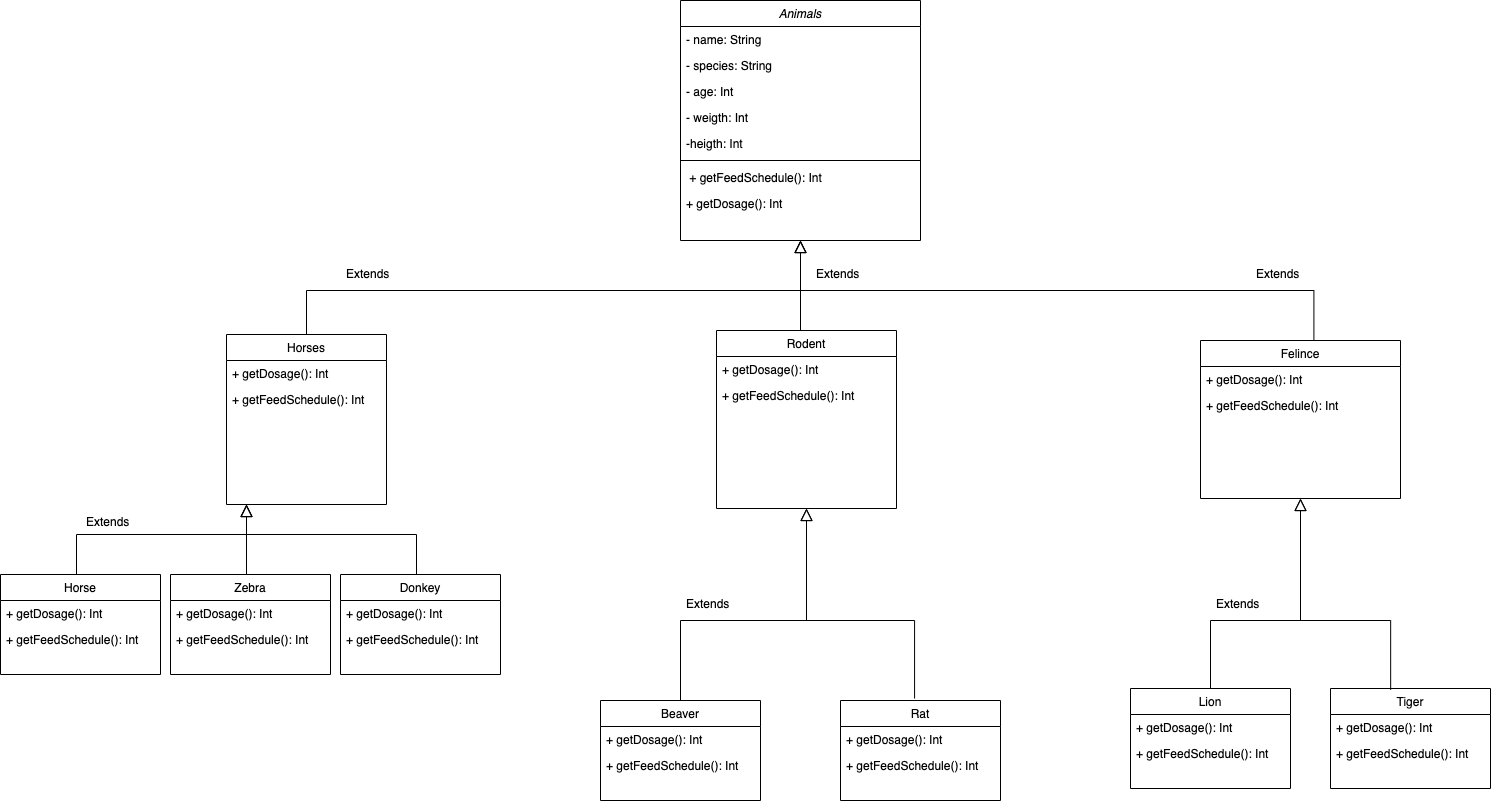

The diagram above was exported from draw.io. Its source (the exported page's mxGraphModel, read from the mxfile embedded in the PNG):
<mxGraphModel dx="2815" dy="1212" grid="1" gridSize="10" guides="1" tooltips="1" connect="1" arrows="1" fold="1" page="1" pageScale="1" pageWidth="827" pageHeight="1169" math="0" shadow="0">
  <root>
    <mxCell id="WIyWlLk6GJQsqaUBKTNV-0" />
    <mxCell id="WIyWlLk6GJQsqaUBKTNV-1" parent="WIyWlLk6GJQsqaUBKTNV-0" />
    <mxCell id="zkfFHV4jXpPFQw0GAbJ--0" value="Animals" style="swimlane;fontStyle=2;align=center;verticalAlign=top;childLayout=stackLayout;horizontal=1;startSize=26;horizontalStack=0;resizeParent=1;resizeLast=0;collapsible=1;marginBottom=0;rounded=0;shadow=0;strokeWidth=1;" parent="WIyWlLk6GJQsqaUBKTNV-1" vertex="1">
      <mxGeometry x="-100" y="80" width="240" height="240" as="geometry">
        <mxRectangle x="230" y="140" width="160" height="26" as="alternateBounds" />
      </mxGeometry>
    </mxCell>
    <mxCell id="zkfFHV4jXpPFQw0GAbJ--1" value="- name: String" style="text;align=left;verticalAlign=top;spacingLeft=4;spacingRight=4;overflow=hidden;rotatable=0;points=[[0,0.5],[1,0.5]];portConstraint=eastwest;" parent="zkfFHV4jXpPFQw0GAbJ--0" vertex="1">
      <mxGeometry y="26" width="240" height="26" as="geometry" />
    </mxCell>
    <mxCell id="zkfFHV4jXpPFQw0GAbJ--2" value="- species: String" style="text;align=left;verticalAlign=top;spacingLeft=4;spacingRight=4;overflow=hidden;rotatable=0;points=[[0,0.5],[1,0.5]];portConstraint=eastwest;rounded=0;shadow=0;html=0;" parent="zkfFHV4jXpPFQw0GAbJ--0" vertex="1">
      <mxGeometry y="52" width="240" height="26" as="geometry" />
    </mxCell>
    <mxCell id="zkfFHV4jXpPFQw0GAbJ--3" value="- age: Int" style="text;align=left;verticalAlign=top;spacingLeft=4;spacingRight=4;overflow=hidden;rotatable=0;points=[[0,0.5],[1,0.5]];portConstraint=eastwest;rounded=0;shadow=0;html=0;" parent="zkfFHV4jXpPFQw0GAbJ--0" vertex="1">
      <mxGeometry y="78" width="240" height="26" as="geometry" />
    </mxCell>
    <mxCell id="ot1TLj0TCcYSiHIKfxaf-8" value="- weigth: Int" style="text;align=left;verticalAlign=top;spacingLeft=4;spacingRight=4;overflow=hidden;rotatable=0;points=[[0,0.5],[1,0.5]];portConstraint=eastwest;rounded=0;shadow=0;html=0;" vertex="1" parent="zkfFHV4jXpPFQw0GAbJ--0">
      <mxGeometry y="104" width="240" height="26" as="geometry" />
    </mxCell>
    <mxCell id="ot1TLj0TCcYSiHIKfxaf-7" value="-heigth: Int" style="text;align=left;verticalAlign=top;spacingLeft=4;spacingRight=4;overflow=hidden;rotatable=0;points=[[0,0.5],[1,0.5]];portConstraint=eastwest;rounded=0;shadow=0;html=0;" vertex="1" parent="zkfFHV4jXpPFQw0GAbJ--0">
      <mxGeometry y="130" width="240" height="26" as="geometry" />
    </mxCell>
    <mxCell id="zkfFHV4jXpPFQw0GAbJ--4" value="" style="line;html=1;strokeWidth=1;align=left;verticalAlign=middle;spacingTop=-1;spacingLeft=3;spacingRight=3;rotatable=0;labelPosition=right;points=[];portConstraint=eastwest;" parent="zkfFHV4jXpPFQw0GAbJ--0" vertex="1">
      <mxGeometry y="156" width="240" height="8" as="geometry" />
    </mxCell>
    <mxCell id="ot1TLj0TCcYSiHIKfxaf-9" value=" + getFeedSchedule(): Int" style="text;align=left;verticalAlign=top;spacingLeft=4;spacingRight=4;overflow=hidden;rotatable=0;points=[[0,0.5],[1,0.5]];portConstraint=eastwest;rounded=0;shadow=0;html=0;" vertex="1" parent="zkfFHV4jXpPFQw0GAbJ--0">
      <mxGeometry y="164" width="240" height="26" as="geometry" />
    </mxCell>
    <mxCell id="ot1TLj0TCcYSiHIKfxaf-10" value="+ getDosage(): Int" style="text;align=left;verticalAlign=top;spacingLeft=4;spacingRight=4;overflow=hidden;rotatable=0;points=[[0,0.5],[1,0.5]];portConstraint=eastwest;rounded=0;shadow=0;html=0;" vertex="1" parent="zkfFHV4jXpPFQw0GAbJ--0">
      <mxGeometry y="190" width="240" height="26" as="geometry" />
    </mxCell>
    <mxCell id="zkfFHV4jXpPFQw0GAbJ--6" value="Horses" style="swimlane;fontStyle=0;align=center;verticalAlign=top;childLayout=stackLayout;horizontal=1;startSize=26;horizontalStack=0;resizeParent=1;resizeLast=0;collapsible=1;marginBottom=0;rounded=0;shadow=0;strokeWidth=1;" parent="WIyWlLk6GJQsqaUBKTNV-1" vertex="1">
      <mxGeometry x="-554" y="414" width="160" height="170" as="geometry">
        <mxRectangle x="130" y="380" width="160" height="26" as="alternateBounds" />
      </mxGeometry>
    </mxCell>
    <mxCell id="zkfFHV4jXpPFQw0GAbJ--7" value="+ getDosage(): Int" style="text;align=left;verticalAlign=top;spacingLeft=4;spacingRight=4;overflow=hidden;rotatable=0;points=[[0,0.5],[1,0.5]];portConstraint=eastwest;" parent="zkfFHV4jXpPFQw0GAbJ--6" vertex="1">
      <mxGeometry y="26" width="160" height="26" as="geometry" />
    </mxCell>
    <mxCell id="zkfFHV4jXpPFQw0GAbJ--8" value="+ getFeedSchedule(): Int" style="text;align=left;verticalAlign=top;spacingLeft=4;spacingRight=4;overflow=hidden;rotatable=0;points=[[0,0.5],[1,0.5]];portConstraint=eastwest;rounded=0;shadow=0;html=0;" parent="zkfFHV4jXpPFQw0GAbJ--6" vertex="1">
      <mxGeometry y="52" width="160" height="26" as="geometry" />
    </mxCell>
    <mxCell id="zkfFHV4jXpPFQw0GAbJ--12" value="" style="endArrow=block;endSize=10;endFill=0;shadow=0;strokeWidth=1;rounded=0;edgeStyle=elbowEdgeStyle;elbow=vertical;" parent="WIyWlLk6GJQsqaUBKTNV-1" source="zkfFHV4jXpPFQw0GAbJ--6" edge="1">
      <mxGeometry width="160" relative="1" as="geometry">
        <mxPoint x="-224" y="315" as="sourcePoint" />
        <mxPoint x="20" y="320" as="targetPoint" />
        <Array as="points">
          <mxPoint x="-114" y="370" />
        </Array>
      </mxGeometry>
    </mxCell>
    <mxCell id="zkfFHV4jXpPFQw0GAbJ--13" value="Rodent" style="swimlane;fontStyle=0;align=center;verticalAlign=top;childLayout=stackLayout;horizontal=1;startSize=26;horizontalStack=0;resizeParent=1;resizeLast=0;collapsible=1;marginBottom=0;rounded=0;shadow=0;strokeWidth=1;" parent="WIyWlLk6GJQsqaUBKTNV-1" vertex="1">
      <mxGeometry x="-64" y="410" width="180" height="178" as="geometry">
        <mxRectangle x="340" y="380" width="170" height="26" as="alternateBounds" />
      </mxGeometry>
    </mxCell>
    <mxCell id="ot1TLj0TCcYSiHIKfxaf-18" value="+ getDosage(): Int" style="text;align=left;verticalAlign=top;spacingLeft=4;spacingRight=4;overflow=hidden;rotatable=0;points=[[0,0.5],[1,0.5]];portConstraint=eastwest;" vertex="1" parent="zkfFHV4jXpPFQw0GAbJ--13">
      <mxGeometry y="26" width="180" height="26" as="geometry" />
    </mxCell>
    <mxCell id="ot1TLj0TCcYSiHIKfxaf-19" value="+ getFeedSchedule(): Int" style="text;align=left;verticalAlign=top;spacingLeft=4;spacingRight=4;overflow=hidden;rotatable=0;points=[[0,0.5],[1,0.5]];portConstraint=eastwest;rounded=0;shadow=0;html=0;" vertex="1" parent="zkfFHV4jXpPFQw0GAbJ--13">
      <mxGeometry y="52" width="180" height="26" as="geometry" />
    </mxCell>
    <mxCell id="ot1TLj0TCcYSiHIKfxaf-11" value="Felince" style="swimlane;fontStyle=0;align=center;verticalAlign=top;childLayout=stackLayout;horizontal=1;startSize=26;horizontalStack=0;resizeParent=1;resizeLast=0;collapsible=1;marginBottom=0;rounded=0;shadow=0;strokeWidth=1;" vertex="1" parent="WIyWlLk6GJQsqaUBKTNV-1">
      <mxGeometry x="420" y="420" width="200" height="158" as="geometry">
        <mxRectangle x="340" y="380" width="170" height="26" as="alternateBounds" />
      </mxGeometry>
    </mxCell>
    <mxCell id="ot1TLj0TCcYSiHIKfxaf-20" value="+ getDosage(): Int" style="text;align=left;verticalAlign=top;spacingLeft=4;spacingRight=4;overflow=hidden;rotatable=0;points=[[0,0.5],[1,0.5]];portConstraint=eastwest;" vertex="1" parent="ot1TLj0TCcYSiHIKfxaf-11">
      <mxGeometry y="26" width="200" height="26" as="geometry" />
    </mxCell>
    <mxCell id="ot1TLj0TCcYSiHIKfxaf-21" value="+ getFeedSchedule(): Int" style="text;align=left;verticalAlign=top;spacingLeft=4;spacingRight=4;overflow=hidden;rotatable=0;points=[[0,0.5],[1,0.5]];portConstraint=eastwest;rounded=0;shadow=0;html=0;" vertex="1" parent="ot1TLj0TCcYSiHIKfxaf-11">
      <mxGeometry y="52" width="200" height="26" as="geometry" />
    </mxCell>
    <mxCell id="ot1TLj0TCcYSiHIKfxaf-14" value="" style="endArrow=block;endSize=10;endFill=0;shadow=0;strokeWidth=1;rounded=0;edgeStyle=elbowEdgeStyle;elbow=vertical;exitX=0.567;exitY=-0.006;exitDx=0;exitDy=0;exitPerimeter=0;" edge="1" parent="WIyWlLk6GJQsqaUBKTNV-1" source="ot1TLj0TCcYSiHIKfxaf-11">
      <mxGeometry width="160" relative="1" as="geometry">
        <mxPoint x="540" y="482" as="sourcePoint" />
        <mxPoint x="20" y="320" as="targetPoint" />
        <Array as="points">
          <mxPoint x="240" y="370" />
          <mxPoint x="400" y="380" />
          <mxPoint x="540" y="431" />
        </Array>
      </mxGeometry>
    </mxCell>
    <mxCell id="ot1TLj0TCcYSiHIKfxaf-17" value="" style="endArrow=block;endSize=10;endFill=0;shadow=0;strokeWidth=1;rounded=0;edgeStyle=elbowEdgeStyle;elbow=vertical;" edge="1" parent="WIyWlLk6GJQsqaUBKTNV-1" source="zkfFHV4jXpPFQw0GAbJ--13">
      <mxGeometry width="160" relative="1" as="geometry">
        <mxPoint x="316" y="482" as="sourcePoint" />
        <mxPoint x="20" y="320" as="targetPoint" />
        <Array as="points">
          <mxPoint x="26" y="420" />
          <mxPoint x="-4" y="400" />
          <mxPoint x="-4" y="420" />
          <mxPoint x="-54" y="460" />
          <mxPoint x="-34" y="420" />
        </Array>
      </mxGeometry>
    </mxCell>
    <mxCell id="ot1TLj0TCcYSiHIKfxaf-22" value="Horse" style="swimlane;fontStyle=0;align=center;verticalAlign=top;childLayout=stackLayout;horizontal=1;startSize=26;horizontalStack=0;resizeParent=1;resizeLast=0;collapsible=1;marginBottom=0;rounded=0;shadow=0;strokeWidth=1;" vertex="1" parent="WIyWlLk6GJQsqaUBKTNV-1">
      <mxGeometry x="-780" y="654" width="160" height="100" as="geometry">
        <mxRectangle x="130" y="380" width="160" height="26" as="alternateBounds" />
      </mxGeometry>
    </mxCell>
    <mxCell id="ot1TLj0TCcYSiHIKfxaf-23" value="+ getDosage(): Int" style="text;align=left;verticalAlign=top;spacingLeft=4;spacingRight=4;overflow=hidden;rotatable=0;points=[[0,0.5],[1,0.5]];portConstraint=eastwest;" vertex="1" parent="ot1TLj0TCcYSiHIKfxaf-22">
      <mxGeometry y="26" width="160" height="26" as="geometry" />
    </mxCell>
    <mxCell id="ot1TLj0TCcYSiHIKfxaf-24" value="+ getFeedSchedule(): Int" style="text;align=left;verticalAlign=top;spacingLeft=4;spacingRight=4;overflow=hidden;rotatable=0;points=[[0,0.5],[1,0.5]];portConstraint=eastwest;rounded=0;shadow=0;html=0;" vertex="1" parent="ot1TLj0TCcYSiHIKfxaf-22">
      <mxGeometry y="52" width="160" height="26" as="geometry" />
    </mxCell>
    <mxCell id="ot1TLj0TCcYSiHIKfxaf-25" value="Zebra" style="swimlane;fontStyle=0;align=center;verticalAlign=top;childLayout=stackLayout;horizontal=1;startSize=26;horizontalStack=0;resizeParent=1;resizeLast=0;collapsible=1;marginBottom=0;rounded=0;shadow=0;strokeWidth=1;" vertex="1" parent="WIyWlLk6GJQsqaUBKTNV-1">
      <mxGeometry x="-610" y="654" width="160" height="100" as="geometry">
        <mxRectangle x="130" y="380" width="160" height="26" as="alternateBounds" />
      </mxGeometry>
    </mxCell>
    <mxCell id="ot1TLj0TCcYSiHIKfxaf-26" value="+ getDosage(): Int" style="text;align=left;verticalAlign=top;spacingLeft=4;spacingRight=4;overflow=hidden;rotatable=0;points=[[0,0.5],[1,0.5]];portConstraint=eastwest;" vertex="1" parent="ot1TLj0TCcYSiHIKfxaf-25">
      <mxGeometry y="26" width="160" height="26" as="geometry" />
    </mxCell>
    <mxCell id="ot1TLj0TCcYSiHIKfxaf-27" value="+ getFeedSchedule(): Int" style="text;align=left;verticalAlign=top;spacingLeft=4;spacingRight=4;overflow=hidden;rotatable=0;points=[[0,0.5],[1,0.5]];portConstraint=eastwest;rounded=0;shadow=0;html=0;" vertex="1" parent="ot1TLj0TCcYSiHIKfxaf-25">
      <mxGeometry y="52" width="160" height="26" as="geometry" />
    </mxCell>
    <mxCell id="ot1TLj0TCcYSiHIKfxaf-28" value="Donkey" style="swimlane;fontStyle=0;align=center;verticalAlign=top;childLayout=stackLayout;horizontal=1;startSize=26;horizontalStack=0;resizeParent=1;resizeLast=0;collapsible=1;marginBottom=0;rounded=0;shadow=0;strokeWidth=1;" vertex="1" parent="WIyWlLk6GJQsqaUBKTNV-1">
      <mxGeometry x="-440" y="654" width="160" height="100" as="geometry">
        <mxRectangle x="130" y="380" width="160" height="26" as="alternateBounds" />
      </mxGeometry>
    </mxCell>
    <mxCell id="ot1TLj0TCcYSiHIKfxaf-29" value="+ getDosage(): Int" style="text;align=left;verticalAlign=top;spacingLeft=4;spacingRight=4;overflow=hidden;rotatable=0;points=[[0,0.5],[1,0.5]];portConstraint=eastwest;" vertex="1" parent="ot1TLj0TCcYSiHIKfxaf-28">
      <mxGeometry y="26" width="160" height="26" as="geometry" />
    </mxCell>
    <mxCell id="ot1TLj0TCcYSiHIKfxaf-30" value="+ getFeedSchedule(): Int" style="text;align=left;verticalAlign=top;spacingLeft=4;spacingRight=4;overflow=hidden;rotatable=0;points=[[0,0.5],[1,0.5]];portConstraint=eastwest;rounded=0;shadow=0;html=0;" vertex="1" parent="ot1TLj0TCcYSiHIKfxaf-28">
      <mxGeometry y="52" width="160" height="26" as="geometry" />
    </mxCell>
    <mxCell id="ot1TLj0TCcYSiHIKfxaf-31" value="" style="endArrow=block;endSize=10;endFill=0;shadow=0;strokeWidth=1;rounded=0;edgeStyle=elbowEdgeStyle;elbow=vertical;" edge="1" parent="WIyWlLk6GJQsqaUBKTNV-1">
      <mxGeometry width="160" relative="1" as="geometry">
        <mxPoint x="-704" y="654" as="sourcePoint" />
        <mxPoint x="-534" y="584" as="targetPoint" />
        <Array as="points">
          <mxPoint x="-574" y="614" />
        </Array>
      </mxGeometry>
    </mxCell>
    <mxCell id="ot1TLj0TCcYSiHIKfxaf-32" value="" style="endArrow=block;endSize=10;endFill=0;shadow=0;strokeWidth=1;rounded=0;edgeStyle=elbowEdgeStyle;elbow=vertical;" edge="1" parent="WIyWlLk6GJQsqaUBKTNV-1">
      <mxGeometry width="160" relative="1" as="geometry">
        <mxPoint x="-364" y="654" as="sourcePoint" />
        <mxPoint x="-534" y="584" as="targetPoint" />
        <Array as="points">
          <mxPoint x="-234" y="614" />
        </Array>
      </mxGeometry>
    </mxCell>
    <mxCell id="ot1TLj0TCcYSiHIKfxaf-33" value="" style="endArrow=block;endSize=10;endFill=0;shadow=0;strokeWidth=1;rounded=0;edgeStyle=elbowEdgeStyle;elbow=vertical;" edge="1" parent="WIyWlLk6GJQsqaUBKTNV-1">
      <mxGeometry width="160" relative="1" as="geometry">
        <mxPoint x="-534" y="654" as="sourcePoint" />
        <mxPoint x="-534" y="584" as="targetPoint" />
        <Array as="points">
          <mxPoint x="-404" y="614" />
        </Array>
      </mxGeometry>
    </mxCell>
    <mxCell id="ot1TLj0TCcYSiHIKfxaf-34" value="Rat" style="swimlane;fontStyle=0;align=center;verticalAlign=top;childLayout=stackLayout;horizontal=1;startSize=26;horizontalStack=0;resizeParent=1;resizeLast=0;collapsible=1;marginBottom=0;rounded=0;shadow=0;strokeWidth=1;" vertex="1" parent="WIyWlLk6GJQsqaUBKTNV-1">
      <mxGeometry x="60" y="780" width="160" height="100" as="geometry">
        <mxRectangle x="130" y="380" width="160" height="26" as="alternateBounds" />
      </mxGeometry>
    </mxCell>
    <mxCell id="ot1TLj0TCcYSiHIKfxaf-35" value="+ getDosage(): Int" style="text;align=left;verticalAlign=top;spacingLeft=4;spacingRight=4;overflow=hidden;rotatable=0;points=[[0,0.5],[1,0.5]];portConstraint=eastwest;" vertex="1" parent="ot1TLj0TCcYSiHIKfxaf-34">
      <mxGeometry y="26" width="160" height="26" as="geometry" />
    </mxCell>
    <mxCell id="ot1TLj0TCcYSiHIKfxaf-36" value="+ getFeedSchedule(): Int" style="text;align=left;verticalAlign=top;spacingLeft=4;spacingRight=4;overflow=hidden;rotatable=0;points=[[0,0.5],[1,0.5]];portConstraint=eastwest;rounded=0;shadow=0;html=0;" vertex="1" parent="ot1TLj0TCcYSiHIKfxaf-34">
      <mxGeometry y="52" width="160" height="26" as="geometry" />
    </mxCell>
    <mxCell id="ot1TLj0TCcYSiHIKfxaf-42" value="Beaver" style="swimlane;fontStyle=0;align=center;verticalAlign=top;childLayout=stackLayout;horizontal=1;startSize=26;horizontalStack=0;resizeParent=1;resizeLast=0;collapsible=1;marginBottom=0;rounded=0;shadow=0;strokeWidth=1;" vertex="1" parent="WIyWlLk6GJQsqaUBKTNV-1">
      <mxGeometry x="-180" y="780" width="160" height="100" as="geometry">
        <mxRectangle x="130" y="380" width="160" height="26" as="alternateBounds" />
      </mxGeometry>
    </mxCell>
    <mxCell id="ot1TLj0TCcYSiHIKfxaf-43" value="+ getDosage(): Int" style="text;align=left;verticalAlign=top;spacingLeft=4;spacingRight=4;overflow=hidden;rotatable=0;points=[[0,0.5],[1,0.5]];portConstraint=eastwest;" vertex="1" parent="ot1TLj0TCcYSiHIKfxaf-42">
      <mxGeometry y="26" width="160" height="26" as="geometry" />
    </mxCell>
    <mxCell id="ot1TLj0TCcYSiHIKfxaf-44" value="+ getFeedSchedule(): Int" style="text;align=left;verticalAlign=top;spacingLeft=4;spacingRight=4;overflow=hidden;rotatable=0;points=[[0,0.5],[1,0.5]];portConstraint=eastwest;rounded=0;shadow=0;html=0;" vertex="1" parent="ot1TLj0TCcYSiHIKfxaf-42">
      <mxGeometry y="52" width="160" height="26" as="geometry" />
    </mxCell>
    <mxCell id="ot1TLj0TCcYSiHIKfxaf-46" value="" style="endArrow=block;endSize=10;endFill=0;shadow=0;strokeWidth=1;rounded=0;edgeStyle=elbowEdgeStyle;elbow=vertical;exitX=0.5;exitY=0;exitDx=0;exitDy=0;entryX=0.5;entryY=1;entryDx=0;entryDy=0;" edge="1" parent="WIyWlLk6GJQsqaUBKTNV-1" source="ot1TLj0TCcYSiHIKfxaf-42" target="zkfFHV4jXpPFQw0GAbJ--13">
      <mxGeometry width="160" relative="1" as="geometry">
        <mxPoint x="-100" y="670" as="sourcePoint" />
        <mxPoint x="10" y="590" as="targetPoint" />
        <Array as="points">
          <mxPoint x="-30" y="700" />
        </Array>
      </mxGeometry>
    </mxCell>
    <mxCell id="ot1TLj0TCcYSiHIKfxaf-47" value="" style="endArrow=block;endSize=10;endFill=0;shadow=0;strokeWidth=1;rounded=0;edgeStyle=elbowEdgeStyle;elbow=vertical;exitX=0.463;exitY=-0.02;exitDx=0;exitDy=0;exitPerimeter=0;entryX=0.5;entryY=1;entryDx=0;entryDy=0;" edge="1" parent="WIyWlLk6GJQsqaUBKTNV-1" source="ot1TLj0TCcYSiHIKfxaf-34" target="zkfFHV4jXpPFQw0GAbJ--13">
      <mxGeometry width="160" relative="1" as="geometry">
        <mxPoint x="-100" y="780" as="sourcePoint" />
        <mxPoint x="10" y="590" as="targetPoint" />
        <Array as="points">
          <mxPoint x="-30" y="700" />
        </Array>
      </mxGeometry>
    </mxCell>
    <mxCell id="ot1TLj0TCcYSiHIKfxaf-54" value="Lion" style="swimlane;fontStyle=0;align=center;verticalAlign=top;childLayout=stackLayout;horizontal=1;startSize=26;horizontalStack=0;resizeParent=1;resizeLast=0;collapsible=1;marginBottom=0;rounded=0;shadow=0;strokeWidth=1;" vertex="1" parent="WIyWlLk6GJQsqaUBKTNV-1">
      <mxGeometry x="350" y="768" width="160" height="100" as="geometry">
        <mxRectangle x="130" y="380" width="160" height="26" as="alternateBounds" />
      </mxGeometry>
    </mxCell>
    <mxCell id="ot1TLj0TCcYSiHIKfxaf-55" value="+ getDosage(): Int" style="text;align=left;verticalAlign=top;spacingLeft=4;spacingRight=4;overflow=hidden;rotatable=0;points=[[0,0.5],[1,0.5]];portConstraint=eastwest;" vertex="1" parent="ot1TLj0TCcYSiHIKfxaf-54">
      <mxGeometry y="26" width="160" height="26" as="geometry" />
    </mxCell>
    <mxCell id="ot1TLj0TCcYSiHIKfxaf-56" value="+ getFeedSchedule(): Int" style="text;align=left;verticalAlign=top;spacingLeft=4;spacingRight=4;overflow=hidden;rotatable=0;points=[[0,0.5],[1,0.5]];portConstraint=eastwest;rounded=0;shadow=0;html=0;" vertex="1" parent="ot1TLj0TCcYSiHIKfxaf-54">
      <mxGeometry y="52" width="160" height="26" as="geometry" />
    </mxCell>
    <mxCell id="ot1TLj0TCcYSiHIKfxaf-57" value="Tiger" style="swimlane;fontStyle=0;align=center;verticalAlign=top;childLayout=stackLayout;horizontal=1;startSize=26;horizontalStack=0;resizeParent=1;resizeLast=0;collapsible=1;marginBottom=0;rounded=0;shadow=0;strokeWidth=1;" vertex="1" parent="WIyWlLk6GJQsqaUBKTNV-1">
      <mxGeometry x="550" y="768" width="160" height="100" as="geometry">
        <mxRectangle x="130" y="380" width="160" height="26" as="alternateBounds" />
      </mxGeometry>
    </mxCell>
    <mxCell id="ot1TLj0TCcYSiHIKfxaf-58" value="+ getDosage(): Int" style="text;align=left;verticalAlign=top;spacingLeft=4;spacingRight=4;overflow=hidden;rotatable=0;points=[[0,0.5],[1,0.5]];portConstraint=eastwest;" vertex="1" parent="ot1TLj0TCcYSiHIKfxaf-57">
      <mxGeometry y="26" width="160" height="26" as="geometry" />
    </mxCell>
    <mxCell id="ot1TLj0TCcYSiHIKfxaf-59" value="+ getFeedSchedule(): Int" style="text;align=left;verticalAlign=top;spacingLeft=4;spacingRight=4;overflow=hidden;rotatable=0;points=[[0,0.5],[1,0.5]];portConstraint=eastwest;rounded=0;shadow=0;html=0;" vertex="1" parent="ot1TLj0TCcYSiHIKfxaf-57">
      <mxGeometry y="52" width="160" height="26" as="geometry" />
    </mxCell>
    <mxCell id="ot1TLj0TCcYSiHIKfxaf-60" value="" style="endArrow=block;endSize=10;endFill=0;shadow=0;strokeWidth=1;rounded=0;edgeStyle=elbowEdgeStyle;elbow=vertical;entryX=0.5;entryY=1;entryDx=0;entryDy=0;exitX=0.376;exitY=0.012;exitDx=0;exitDy=0;exitPerimeter=0;" edge="1" parent="WIyWlLk6GJQsqaUBKTNV-1" source="ot1TLj0TCcYSiHIKfxaf-57" target="ot1TLj0TCcYSiHIKfxaf-11">
      <mxGeometry width="160" relative="1" as="geometry">
        <mxPoint x="610" y="760" as="sourcePoint" />
        <mxPoint x="520" y="580" as="targetPoint" />
        <Array as="points">
          <mxPoint x="580" y="700" />
        </Array>
      </mxGeometry>
    </mxCell>
    <mxCell id="ot1TLj0TCcYSiHIKfxaf-71" value="" style="endArrow=block;endSize=10;endFill=0;shadow=0;strokeWidth=1;rounded=0;edgeStyle=elbowEdgeStyle;elbow=vertical;entryX=0.5;entryY=1;entryDx=0;entryDy=0;exitX=0.5;exitY=0;exitDx=0;exitDy=0;" edge="1" parent="WIyWlLk6GJQsqaUBKTNV-1" source="ot1TLj0TCcYSiHIKfxaf-54">
      <mxGeometry width="160" relative="1" as="geometry">
        <mxPoint x="580" y="768" as="sourcePoint" />
        <mxPoint x="520" y="577.9999999999998" as="targetPoint" />
        <Array as="points">
          <mxPoint x="580" y="700" />
        </Array>
      </mxGeometry>
    </mxCell>
    <mxCell id="ot1TLj0TCcYSiHIKfxaf-72" value="Extends" style="text;align=left;verticalAlign=top;spacingLeft=4;spacingRight=4;overflow=hidden;rotatable=0;points=[[0,0.5],[1,0.5]];portConstraint=eastwest;rounded=0;shadow=0;html=0;" vertex="1" parent="WIyWlLk6GJQsqaUBKTNV-1">
      <mxGeometry x="-440" y="340" width="240" height="26" as="geometry" />
    </mxCell>
    <mxCell id="ot1TLj0TCcYSiHIKfxaf-73" value="Extends" style="text;align=left;verticalAlign=top;spacingLeft=4;spacingRight=4;overflow=hidden;rotatable=0;points=[[0,0.5],[1,0.5]];portConstraint=eastwest;rounded=0;shadow=0;html=0;" vertex="1" parent="WIyWlLk6GJQsqaUBKTNV-1">
      <mxGeometry x="-700" y="588" width="60" height="26" as="geometry" />
    </mxCell>
    <mxCell id="ot1TLj0TCcYSiHIKfxaf-74" value="Extends" style="text;align=left;verticalAlign=top;spacingLeft=4;spacingRight=4;overflow=hidden;rotatable=0;points=[[0,0.5],[1,0.5]];portConstraint=eastwest;rounded=0;shadow=0;html=0;" vertex="1" parent="WIyWlLk6GJQsqaUBKTNV-1">
      <mxGeometry x="-100" y="670" width="60" height="26" as="geometry" />
    </mxCell>
    <mxCell id="ot1TLj0TCcYSiHIKfxaf-75" value="Extends" style="text;align=left;verticalAlign=top;spacingLeft=4;spacingRight=4;overflow=hidden;rotatable=0;points=[[0,0.5],[1,0.5]];portConstraint=eastwest;rounded=0;shadow=0;html=0;" vertex="1" parent="WIyWlLk6GJQsqaUBKTNV-1">
      <mxGeometry x="430" y="670" width="60" height="26" as="geometry" />
    </mxCell>
    <mxCell id="ot1TLj0TCcYSiHIKfxaf-76" value="Extends" style="text;align=left;verticalAlign=top;spacingLeft=4;spacingRight=4;overflow=hidden;rotatable=0;points=[[0,0.5],[1,0.5]];portConstraint=eastwest;rounded=0;shadow=0;html=0;" vertex="1" parent="WIyWlLk6GJQsqaUBKTNV-1">
      <mxGeometry x="470" y="340" width="60" height="26" as="geometry" />
    </mxCell>
    <mxCell id="ot1TLj0TCcYSiHIKfxaf-77" value="Extends" style="text;align=left;verticalAlign=top;spacingLeft=4;spacingRight=4;overflow=hidden;rotatable=0;points=[[0,0.5],[1,0.5]];portConstraint=eastwest;rounded=0;shadow=0;html=0;" vertex="1" parent="WIyWlLk6GJQsqaUBKTNV-1">
      <mxGeometry x="30" y="340" width="60" height="34" as="geometry" />
    </mxCell>
  </root>
</mxGraphModel>